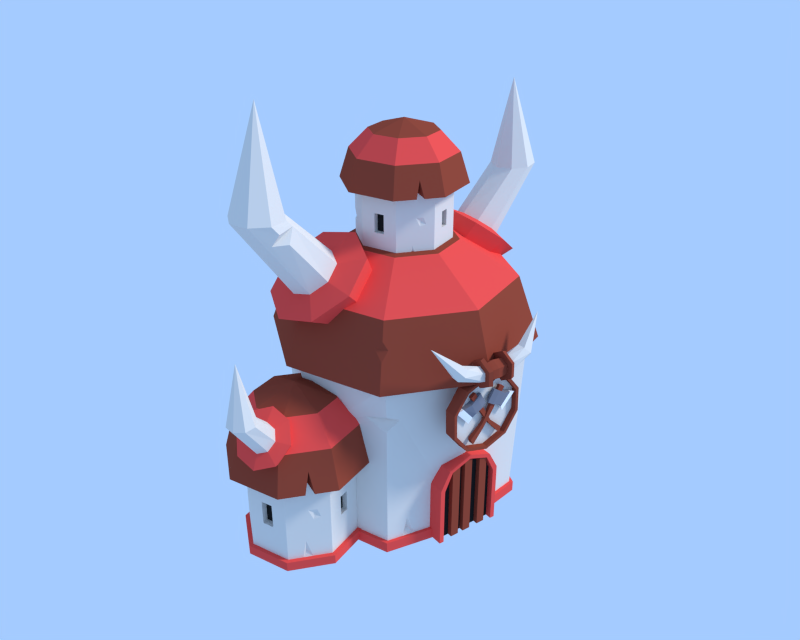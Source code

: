 # Source: Tower_viking.blend  (saved by Blender 2.75.0; exported with 4.5.12 LTS)
import bpy
from mathutils import Matrix  # noqa: F401  (used for matrix-valued properties, if any)

bpy.ops.wm.read_factory_settings(use_empty=True)
scene = bpy.context.scene
scene.name = 'Scene'

# ---- collections
col_collection_1 = bpy.data.collections.new('Collection 1'); scene.collection.children.link(col_collection_1)

# ---- materials (node trees are filled in below, after node groups)
mat_1 = bpy.data.materials.new('1')
mat_1.alpha_threshold = 0.0
mat_1.use_transparent_shadow = False
mat_1.diffuse_color = (0.7874, 0.7378, 0.673, 1.0)
mat_1.roughness = 0.5
mat_1.specular_intensity = 0.0
mat_2 = bpy.data.materials.new('2')
mat_2.alpha_threshold = 0.0
mat_2.use_transparent_shadow = False
mat_2.diffuse_color = (0.8963, 0.08142, 0.06922, 1.0)
mat_2.roughness = 0.5
mat_2.specular_intensity = 0.0
mat_3 = bpy.data.materials.new('3')
mat_3.alpha_threshold = 0.0
mat_3.use_transparent_shadow = False
mat_3.diffuse_color = (0.2957, 0.05889, 0.03383, 1.0)
mat_3.roughness = 0.5
mat_3.specular_intensity = 0.0
mat_4 = bpy.data.materials.new('4')
mat_4.alpha_threshold = 0.0
mat_4.use_transparent_shadow = False
mat_4.diffuse_color = (0.01885, 0.01885, 0.01885, 1.0)
mat_4.roughness = 0.5
mat_4.specular_intensity = 0.0
mat_5 = bpy.data.materials.new('5')
mat_5.alpha_threshold = 0.0
mat_5.use_transparent_shadow = False
mat_5.diffuse_color = (0.1993, 0.2076, 0.2529, 1.0)
mat_5.roughness = 0.5
mat_5.specular_intensity = 0.0
mat_6 = bpy.data.materials.new('6')
mat_6.alpha_threshold = 0.0
mat_6.use_transparent_shadow = False
mat_6.diffuse_color = (1.0, 1.0, 1.0, 1.0)
mat_6.roughness = 0.5

# ---- material node trees

# ---- world
world_world = bpy.data.worlds.new('World'); scene.world = world_world
world_world.color = (0.3736, 0.599, 1.0)
world_world.use_sun_shadow = False
world_world.sun_shadow_jitter_overblur = 0.0
world_world.cycles.sampling_method = 'MANUAL'
world_world.cycles.sample_map_resolution = 256
world_world.light_settings.ao_factor = 0.7579

# ---- cameras
cam_camera_001 = bpy.data.cameras.new('Camera.001')
cam_camera_001.clip_end = 100.0
cam_camera_001.lens = 35.0
cam_camera_001.sensor_width = 32.0
cam_camera_001.sensor_height = 18.0
cam_camera_001.display_size = 2.0
cam_camera_001.dof.focus_distance = 0.0
cam_camera_001.dof.aperture_fstop = 128.0
cam_camera_001.dof.aperture_blades = 6

# ---- lights
light_sun = bpy.data.lights.new('Sun', 'SUN')
light_sun.transmission_factor = 0.0
light_sun.angle = 0.1993
light_sun.energy = 2.02
light_sun.shadow_buffer_clip_start = 0.5
light_sun.shadow_soft_size = 0.1
light_sun.shadow_cascade_max_distance = 1000.0
light_sun.cycles.use_multiple_importance_sampling = False

# ---- meshes
me_cylinder_007 = bpy.data.meshes.new('Cylinder.007')
me_cylinder_007.from_pydata([(0.0, 1.0, -0.8741), (-3.553e-15, 1.0, 0.546), (0.7071, 0.7071, -0.8741), (0.7071, 0.7071, 0.546), (1.0, -4.371e-08, -0.8741), (1.0, -4.371e-08, 0.546), (0.7071, -0.7071, -0.8741), (0.7071, -0.7071, 0.546), (-8.742e-08, -1.0, -0.8741), (-8.742e-08, -1.0, 0.546), (-0.7071, -0.7071, -0.8741), (-0.7071, -0.7071, 0.546), (-1.0, 1.192e-08, -0.8741), (-1.0, 1.192e-08, 0.546), (-0.7071, 0.7071, -0.8741), (-0.7071, 0.7071, 0.546), (0.9244, 0.9244, 0.4654), (1.315e-08, 1.307, 0.4654), (1.307, -5.983e-08, 0.4654), (0.9244, -0.9244, 0.4654), (-1.011e-07, -1.307, 0.4654), (-0.9244, -0.9244, 0.4654), (-1.307, 1.29e-08, 0.4654), (-0.9244, 0.9244, 0.4654), (0.7841, 0.7841, 1.086), (1.168e-08, 1.109, 1.086), (1.109, -4.968e-08, 1.086), (0.7841, -0.7841, 1.086), (-8.527e-08, -1.109, 1.086), (-0.7841, -0.7841, 1.086), (-1.109, 1.202e-08, 1.086), (-0.7841, 0.7841, 1.086), (0.5068, 0.5068, 1.489), (-7.633e-09, 0.7167, 1.489), (0.7167, -2.878e-08, 1.489), (0.5068, -0.5068, 1.489), (-7.029e-08, -0.7167, 1.489), (-0.5068, -0.5068, 1.489), (-0.7167, 1.11e-08, 1.489), (-0.5068, 0.5068, 1.489), (-3.555e-08, 9.49e-09, 1.711), (0.4521, -0.8127, 0.03389), (0.4521, -0.8127, -0.362), (0.255, -0.8944, -0.362), (0.255, -0.8944, 0.03389), (0.4093, -0.7094, 0.03389), (0.4093, -0.7094, -0.362), (0.2122, -0.791, -0.362), (0.2122, -0.791, 0.03389), (0.819, 0.4369, 0.003399), (0.819, 0.4369, -0.3315), (0.8881, 0.2702, -0.3315), (0.8881, 0.2702, 0.003399), (0.7294, 0.3998, 0.003399), (0.7294, 0.3998, -0.3315), (0.7985, 0.2331, -0.3315), (0.7985, 0.2331, 0.003399), (0.8707, -0.3121, -0.8741), (0.8066, -0.4668, -0.8741), (0.8027, -0.3961, -0.7716), (0.8304, -0.4096, -0.5668), (0.8886, -0.2691, -0.185), (0.9152, -0.2047, -0.01027), (0.8716, -0.2326, -0.08935), (0.8551, -0.3497, -0.005834), (0.937, -0.1522, -0.1563), (0.7071, -0.7071, -0.08572), (0.7706, -0.5539, -0.02692), (1.0, -4.371e-08, -0.2186), (-0.7103, -0.7038, -0.1744), (-0.7103, -0.7038, -0.4006), (-0.8101, -0.4628, -0.2267), (-0.483, -0.7979, -0.3935), (1.097, -0.5087, 0.4654), (1.155, -0.3683, 0.4654), (0.8496, -0.3632, 0.546), (1.035, -0.3973, 0.8035)], [], [(0, 1, 3, 2), (4, 2, 50, 51), (7, 9, 44, 41), (71, 70, 72), (71, 72, 69), (14, 15, 1, 0), (12, 13, 15, 14), (13, 11, 21, 22), (75, 74, 76), (3, 1, 17, 16), (1, 15, 23, 17), (11, 9, 20, 21), (5, 3, 16, 18), (15, 13, 22, 23), (9, 7, 19, 20), (76, 73, 75), (31, 30, 38, 39), (22, 21, 29, 30), (20, 19, 27, 28), (23, 22, 30, 31), (18, 16, 24, 26), (21, 20, 28, 29), (17, 23, 31, 25), (16, 17, 25, 24), (29, 28, 36, 37), (27, 26, 34, 35), (24, 25, 33, 32), (25, 31, 39, 33), (30, 29, 37, 38), (28, 27, 35, 36), (26, 24, 32, 34), (34, 32, 40), (39, 38, 40), (37, 36, 40), (35, 34, 40), (32, 33, 40), (33, 39, 40), (38, 37, 40), (36, 35, 40), (41, 44, 48, 45), (66, 7, 41), (9, 8, 43, 44), (8, 6, 42, 43), (46, 45, 48, 47), (42, 41, 45, 46), (44, 43, 47, 48), (43, 42, 46, 47), (49, 52, 56, 53), (3, 5, 52, 49), (2, 3, 49, 50), (68, 4, 51), (54, 53, 56, 55), (50, 49, 53, 54), (52, 51, 55, 56), (51, 50, 54, 55), (67, 7, 66), (57, 60, 59), (60, 58, 59), (58, 57, 59), (62, 5, 64), (4, 68, 65), (62, 64, 63), (65, 62, 63), (61, 65, 63), (64, 61, 63), (58, 60, 66, 6), (64, 67, 60, 61), (6, 66, 41, 42), (60, 67, 66), (75, 67, 64), (68, 5, 62, 65), (5, 68, 52), (52, 68, 51), (57, 4, 65, 60), (60, 65, 61), (10, 8, 72, 70), (10, 70, 71, 12), (9, 11, 69, 72), (12, 71, 13), (71, 69, 11, 13), (8, 9, 72), (7, 75, 73, 19), (75, 5, 18, 74), (76, 74, 18, 26), (19, 73, 76, 27), (27, 76, 26), (75, 7, 67), (5, 75, 64)])
me_cylinder_007.polygons.foreach_set('material_index', [0, 0, 0, 0, 0, 0, 0, 2, 2, 2, 2, 2, 2, 2, 2, 2, 1, 2, 2, 2, 2, 2, 2, 2, 1, 1, 1, 1, 1, 1, 1, 2, 2, 2, 2, 2, 2, 2, 2, 0, 0, 0, 0, 3, 0, 0, 0, 0, 0, 0, 0, 3, 0, 0, 0, 0, 0, 0, 0, 0, 0, 0, 0, 0, 0, 0, 0, 0, 0, 0, 0, 0, 0, 0, 0, 0, 0, 0, 0, 0, 0, 2, 2, 2, 2, 2, 0, 0])
me_cylinder_007.materials.append(mat_1)
me_cylinder_007.materials.append(mat_2)
me_cylinder_007.materials.append(mat_3)
me_cylinder_007.materials.append(mat_4)
me_cylinder_007.use_remesh_preserve_volume = False
me_cylinder_007.use_remesh_preserve_attributes = False
me_cylinder_007.use_mirror_vertex_groups = False
me_cylinder_007.update()
me_cylinder_004 = bpy.data.meshes.new('Cylinder.004')
me_cylinder_004.from_pydata([(0.2415, -0.4479, 1.336), (0.3257, -0.577, 1.622), (0.06465, -0.6485, 1.266), (0.08452, -0.8506, 1.526), (0.07111, -0.8625, 1.091), (0.09333, -1.142, 1.287), (0.2571, -0.9643, 0.9133), (0.347, -1.281, 1.045), (0.5137, -0.8945, 0.8375), (0.697, -1.186, 0.9415), (0.6905, -0.6939, 0.9077), (0.9382, -0.9125, 1.037), (0.6841, -0.48, 1.083), (0.9294, -0.6207, 1.276), (0.4981, -0.3781, 1.26), (0.6757, -0.4817, 1.518), (0.3292, -0.9032, 1.436), (0.4481, -0.7681, 1.48), (0.3325, -1.048, 1.321), (0.4562, -1.118, 1.202), (0.6277, -1.072, 1.149), (0.7467, -0.937, 1.193), (0.7434, -0.792, 1.309), (0.6197, -0.7221, 1.428), (0.6011, -1.315, 1.864), (0.7076, -1.166, 1.865), (0.6306, -1.495, 1.854), (0.7789, -1.601, 1.841), (0.9591, -1.571, 1.832), (1.066, -1.422, 1.832), (1.036, -1.242, 1.842), (0.8878, -1.136, 1.856), (0.8776, -1.396, 2.772), (0.5685, -1.265, 1.813), (0.0, 1.0, -0.8741), (-3.553e-15, 1.0, 0.546), (0.7071, 0.7071, -0.8741), (0.7071, 0.7071, 0.546), (1.0, -4.371e-08, -0.8741), (1.0, -4.371e-08, 0.546), (0.7071, -0.7071, -0.8741), (0.7071, -0.7071, 0.546), (-8.742e-08, -1.0, -0.8741), (-8.742e-08, -1.0, 0.546), (-0.7071, -0.7071, -0.8741), (-0.7071, -0.7071, 0.546), (-1.0, 1.192e-08, -0.8741), (-1.0, 1.192e-08, 0.546), (-0.7071, 0.7071, -0.8741), (-0.7071, 0.7071, 0.546), (0.9244, 0.9244, 0.4654), (1.315e-08, 1.307, 0.4654), (1.307, -5.983e-08, 0.4654), (0.9244, -0.9244, 0.4654), (-1.011e-07, -1.307, 0.4654), (-0.9244, -0.9244, 0.4654), (-1.307, 1.29e-08, 0.4654), (-0.9244, 0.9244, 0.4654), (0.7841, 0.7841, 1.086), (1.168e-08, 1.109, 1.086), (1.109, -4.968e-08, 1.086), (0.7841, -0.7841, 1.086), (-8.527e-08, -1.109, 1.086), (-0.7841, -0.7841, 1.086), (-1.109, 1.202e-08, 1.086), (-0.7841, 0.7841, 1.086), (0.5068, 0.5068, 1.489), (-7.633e-09, 0.7167, 1.489), (0.7167, -2.878e-08, 1.489), (0.5068, -0.5068, 1.489), (-7.029e-08, -0.7167, 1.489), (-0.5068, -0.5068, 1.489), (-0.7167, 1.11e-08, 1.489), (-0.5068, 0.5068, 1.489), (-3.555e-08, 9.49e-09, 1.711), (6.279e-10, 1.084, -0.8741), (0.7667, 0.7667, -0.8741), (1.084, -4.802e-08, -0.8741), (0.7667, -0.7667, -0.8741), (-9.416e-08, -1.084, -0.8741), (-0.7667, -0.7667, -0.8741), (-1.084, 1.23e-08, -0.8741), (-0.7667, 0.7667, -0.8741), (6.279e-10, 1.084, -1.03), (0.7667, 0.7667, -1.03), (1.084, -4.802e-08, -1.03), (0.7667, -0.7667, -1.03), (-9.416e-08, -1.084, -1.03), (-0.7667, -0.7667, -1.03), (-1.084, 1.23e-08, -1.03), (-0.7667, 0.7667, -1.03), (0.4521, -0.8127, 0.03389), (0.4521, -0.8127, -0.362), (0.255, -0.8944, -0.362), (0.255, -0.8944, 0.03389), (0.4093, -0.7094, 0.03389), (0.4093, -0.7094, -0.362), (0.2122, -0.791, -0.362), (0.2122, -0.791, 0.03389), (0.819, 0.4369, 0.003399), (0.819, 0.4369, -0.3315), (0.8881, 0.2702, -0.3315), (0.8881, 0.2702, 0.003399), (0.7294, 0.3998, 0.003399), (0.7294, 0.3998, -0.3315), (0.7985, 0.2331, -0.3315), (0.7985, 0.2331, 0.003399), (0.8707, -0.3121, -0.8741), (0.8066, -0.4668, -0.8741), (0.8027, -0.3961, -0.7716), (0.8304, -0.4096, -0.5668), (0.8886, -0.2691, -0.185), (0.9152, -0.2047, -0.01027), (0.8716, -0.2326, -0.08935), (0.8551, -0.3497, -0.005834), (0.937, -0.1522, -0.1563), (0.7071, -0.7071, -0.08572), (0.7706, -0.5539, -0.02692), (1.0, -4.371e-08, -0.2186), (-0.7103, -0.7038, -0.1744), (-0.7103, -0.7038, -0.4006), (-0.8101, -0.4628, -0.2267), (-0.483, -0.7979, -0.3935), (1.097, -0.5087, 0.4654), (1.155, -0.3683, 0.4654), (0.8496, -0.3632, 0.546), (1.035, -0.3973, 0.8035)], [], [(0, 2, 3, 1), (2, 4, 5, 3), (4, 6, 7, 5), (6, 8, 9, 7), (8, 10, 11, 9), (10, 12, 13, 11), (11, 21, 20, 9), (14, 0, 1, 15), (12, 14, 15, 13), (0, 14, 12, 10, 8, 6, 4, 2), (17, 25, 31, 23), (1, 17, 23, 15), (3, 16, 17, 1), (7, 19, 18, 5), (13, 22, 21, 11), (9, 20, 19, 7), (15, 23, 22, 13), (5, 18, 16, 3), (22, 30, 29, 21), (20, 28, 27, 19), (23, 31, 30, 22), (21, 29, 28, 20), (18, 19, 27, 26), (16, 33, 24, 25, 17), (27, 32, 26), (24, 32, 25), (25, 32, 31), (30, 32, 29), (28, 32, 27), (26, 32, 24), (31, 32, 30), (29, 32, 28), (16, 18, 26, 24), (34, 35, 37, 36), (38, 36, 100, 101), (41, 43, 94, 91), (121, 120, 122), (121, 122, 119), (48, 49, 35, 34), (46, 47, 49, 48), (38, 107, 108, 40, 78, 77), (47, 45, 55, 56), (125, 124, 126), (37, 35, 51, 50), (35, 49, 57, 51), (45, 43, 54, 55), (39, 37, 50, 52), (49, 47, 56, 57), (43, 41, 53, 54), (126, 123, 125), (65, 64, 72, 73), (56, 55, 63, 64), (54, 53, 61, 62), (57, 56, 64, 65), (52, 50, 58, 60), (55, 54, 62, 63), (51, 57, 65, 59), (50, 51, 59, 58), (63, 62, 70, 71), (61, 60, 68, 69), (58, 59, 67, 66), (59, 65, 73, 67), (64, 63, 71, 72), (62, 61, 69, 70), (60, 58, 66, 68), (68, 66, 74), (73, 72, 74), (71, 70, 74), (69, 68, 74), (66, 67, 74), (67, 73, 74), (72, 71, 74), (70, 69, 74), (79, 80, 88, 87), (44, 46, 81, 80), (40, 42, 79, 78), (46, 48, 82, 81), (36, 38, 77, 76), (42, 44, 80, 79), (48, 34, 75, 82), (34, 36, 76, 75), (77, 78, 86, 85), (75, 76, 84, 83), (82, 75, 83, 90), (80, 81, 89, 88), (78, 79, 87, 86), (76, 77, 85, 84), (81, 82, 90, 89), (91, 94, 98, 95), (116, 41, 91), (43, 42, 93, 94), (42, 40, 92, 93), (96, 95, 98, 97), (92, 91, 95, 96), (94, 93, 97, 98), (93, 92, 96, 97), (99, 102, 106, 103), (37, 39, 102, 99), (36, 37, 99, 100), (118, 38, 101), (104, 103, 106, 105), (100, 99, 103, 104), (102, 101, 105, 106), (101, 100, 104, 105), (117, 41, 116), (107, 110, 109), (110, 108, 109), (108, 107, 109), (112, 39, 114), (38, 118, 115), (112, 114, 113), (115, 112, 113), (111, 115, 113), (114, 111, 113), (108, 110, 116, 40), (114, 117, 110, 111), (40, 116, 91, 92), (110, 117, 116), (125, 117, 114), (118, 39, 112, 115), (39, 118, 102), (102, 118, 101), (107, 38, 115, 110), (110, 115, 111), (44, 42, 122, 120), (44, 120, 121, 46), (43, 45, 119, 122), (46, 121, 47), (121, 119, 45, 47), (42, 43, 122), (41, 125, 123, 53), (125, 39, 52, 124), (126, 124, 52, 60), (53, 123, 126, 61), (61, 126, 60), (125, 41, 117), (39, 125, 114)])
me_cylinder_004.polygons.foreach_set('material_index', [1, 1, 1, 1, 1, 1, 1, 1, 1, 0, 0, 1, 1, 1, 1, 1, 1, 1, 0, 0, 0, 0, 0, 0, 0, 0, 0, 0, 0, 0, 0, 0, 0, 0, 0, 0, 0, 0, 0, 0, 1, 2, 2, 2, 2, 2, 2, 2, 2, 2, 1, 2, 2, 2, 2, 2, 2, 2, 1, 1, 1, 1, 1, 1, 1, 2, 2, 2, 2, 2, 2, 2, 2, 1, 1, 1, 1, 1, 1, 1, 1, 1, 1, 1, 1, 1, 1, 1, 0, 0, 0, 0, 3, 0, 0, 0, 0, 0, 0, 0, 3, 0, 0, 0, 0, 0, 0, 0, 0, 0, 0, 0, 0, 0, 0, 0, 0, 0, 0, 0, 0, 0, 0, 0, 0, 0, 0, 0, 0, 0, 2, 2, 2, 2, 2, 0, 0])
me_cylinder_004.materials.append(mat_1)
me_cylinder_004.materials.append(mat_2)
me_cylinder_004.materials.append(mat_3)
me_cylinder_004.materials.append(mat_4)
me_cylinder_004.use_remesh_preserve_volume = False
me_cylinder_004.use_remesh_preserve_attributes = False
me_cylinder_004.use_mirror_vertex_groups = False
me_cylinder_004.update()
me_cylinder_003 = bpy.data.meshes.new('Cylinder.003')
me_cylinder_003.from_pydata([(0.2636, 0.9158, -1.028), (0.2636, 0.9158, 1.028), (0.7515, 0.586, -1.028), (0.7515, 0.586, 1.028), (0.9524, 0.03234, -1.028), (0.9524, 0.03234, 1.028), (0.7895, -0.5337, -1.028), (0.7895, -0.5337, 1.028), (0.3251, -0.8958, -1.028), (0.3251, -0.8958, 1.028), (-0.2636, -0.9158, -1.028), (-0.2636, -0.9158, 1.028), (-0.7515, -0.586, -1.028), (-0.7515, -0.586, 1.028), (-0.9524, -0.03234, -1.028), (-0.9524, -0.03234, 1.028), (-0.7895, 0.5337, -1.028), (-0.7895, 0.5337, 1.028), (-0.3251, 0.8958, -1.028), (-0.3251, 0.8958, 1.028), (0.6918, 0.5394, 1.0), (0.2426, 0.843, 1.0), (0.8767, 0.02977, 1.0), (0.7267, -0.4912, 1.0), (0.2992, -0.8246, 1.0), (-0.2426, -0.843, 1.0), (-0.6918, -0.5394, 1.0), (-0.8767, -0.02977, 1.0), (-0.7267, 0.4912, 1.0), (-0.2992, 0.8246, 1.0), (0.6918, 0.5394, 0.06716), (0.2426, 0.843, 0.06716), (0.8767, 0.02977, 0.06716), (0.7267, -0.4912, 0.06716), (0.2992, -0.8246, 0.06716), (-0.2426, -0.843, 0.06716), (-0.6918, -0.5394, 0.06716), (-0.8767, -0.02977, 0.06716), (-0.7267, 0.4912, 0.06716), (-0.2992, 0.8246, 0.06716), (-0.5232, -0.4465, 0.1996), (-0.6044, -0.3209, 0.2649), (0.3226, 0.09566, 0.1836), (0.2369, 0.1337, 0.2672), (-0.5242, -0.4458, 0.8136), (-0.6051, -0.3203, 0.7208), (0.3213, 0.09639, 0.9042), (0.2359, 0.1343, 0.8023), (0.5265, 0.4434, 0.2024), (0.6512, 0.3889, 0.09574), (0.5253, 0.4441, 0.8938), (0.6495, 0.3899, 1.027), (-0.3086, -0.6421, 0.2765), (-0.4797, -0.2942, 0.03825), (-0.0191, -0.3904, 0.2844), (-0.1889, -0.1367, 0.05178), (-0.3094, -0.6415, 0.7742), (-0.4811, -0.2931, 0.9444), (-0.01991, -0.3898, 0.782), (-0.1903, -0.1356, 0.958), (0.1225, -0.4671, 0.5489), (-0.1128, -0.3189, -0.0112), (-0.3722, -0.4499, -0.02383), (-0.2509, -0.8075, 0.5397), (-0.1146, -0.3176, 1.054), (-0.374, -0.4486, 1.042), (-0.5492, -0.1748, 0.2752), (-0.2584, -0.01729, 0.2888), (-0.2591, -0.01679, 0.6961), (-0.5499, -0.1743, 0.6825), (-0.5232, 0.4519, 1.055), (-0.6044, 0.3262, 0.9894), (0.3226, -0.09028, 1.071), (0.2369, -0.1283, 0.987), (-0.5242, 0.4512, 0.4407), (-0.6051, 0.3257, 0.5335), (0.3213, -0.09101, 0.35), (0.2359, -0.1289, 0.452), (0.5265, -0.438, 1.052), (0.6512, -0.3835, 1.159), (0.5253, -0.4387, 0.3604), (0.6495, -0.3845, 0.2272), (-0.3086, 0.6475, 0.9777), (-0.4797, 0.2996, 1.216), (-0.0191, 0.3958, 0.9698), (-0.1889, 0.1421, 1.202), (-0.3094, 0.6469, 0.4801), (-0.4811, 0.2985, 0.3098), (-0.01991, 0.3952, 0.4722), (-0.1903, 0.141, 0.2963), (0.1225, 0.4725, 0.7053), (-0.1128, 0.3242, 1.265), (-0.3722, 0.4553, 1.278), (-0.2509, 0.8129, 0.7145), (-0.1146, 0.3229, 0.1999), (-0.374, 0.4539, 0.2125), (-0.5492, 0.1802, 0.979), (-0.2584, 0.02266, 0.9655), (-0.2591, 0.02217, 0.5582), (-0.5499, 0.1797, 0.5717)], [], [(0, 1, 3, 2), (2, 3, 5, 4), (4, 5, 7, 6), (6, 7, 9, 8), (8, 9, 11, 10), (10, 11, 13, 12), (12, 13, 15, 14), (14, 15, 17, 16), (5, 3, 20, 22), (18, 19, 1, 0), (16, 17, 19, 18), (0, 2, 4, 6, 8, 10, 12, 14, 16, 18), (23, 22, 32, 33), (1, 19, 29, 21), (19, 17, 28, 29), (17, 15, 27, 28), (15, 13, 26, 27), (13, 11, 25, 26), (11, 9, 24, 25), (9, 7, 23, 24), (3, 1, 21, 20), (7, 5, 22, 23), (30, 31, 39, 38, 37, 36, 35, 34, 33, 32), (21, 29, 39, 31), (27, 26, 36, 37), (24, 23, 33, 34), (20, 21, 31, 30), (28, 27, 37, 38), (25, 24, 34, 35), (22, 20, 30, 32), (29, 28, 38, 39), (26, 25, 35, 36), (41, 43, 42, 40), (47, 46, 51, 50), (47, 45, 44, 46), (45, 41, 40, 44), (40, 42, 46, 44), (45, 47, 43, 41), (48, 50, 51, 49), (46, 42, 49, 51), (43, 47, 50, 48), (42, 43, 48, 49), (62, 61, 54, 52), (61, 64, 58, 54), (64, 65, 56, 58), (65, 62, 52, 56), (69, 68, 67, 66), (57, 59, 68, 69), (53, 55, 61, 62), (55, 59, 64, 61), (59, 57, 65, 64), (57, 53, 62, 65), (56, 52, 63), (58, 56, 63, 60), (52, 54, 60, 63), (54, 58, 60), (55, 53, 66, 67), (53, 57, 69, 66), (59, 55, 67, 68), (71, 73, 72, 70), (77, 76, 81, 80), (77, 75, 74, 76), (75, 71, 70, 74), (70, 72, 76, 74), (75, 77, 73, 71), (78, 80, 81, 79), (76, 72, 79, 81), (73, 77, 80, 78), (72, 73, 78, 79), (92, 91, 84, 82), (91, 94, 88, 84), (94, 95, 86, 88), (95, 92, 82, 86), (99, 98, 97, 96), (87, 89, 98, 99), (83, 85, 91, 92), (85, 89, 94, 91), (89, 87, 95, 94), (87, 83, 92, 95), (86, 82, 93), (88, 86, 93, 90), (82, 84, 90, 93), (84, 88, 90), (85, 83, 96, 97), (83, 87, 99, 96), (89, 85, 97, 98)])
me_cylinder_003.polygons.foreach_set('material_index', [1, 1, 1, 1, 1, 1, 1, 1, 1, 1, 1, 1, 1, 1, 1, 1, 1, 1, 1, 1, 1, 1, 0, 1, 1, 1, 1, 1, 1, 1, 1, 1, 1, 1, 1, 1, 1, 1, 1, 1, 1, 1, 2, 2, 2, 2, 2, 2, 2, 2, 2, 2, 3, 3, 2, 3, 2, 2, 2, 1, 1, 1, 1, 1, 1, 1, 1, 1, 1, 2, 2, 2, 2, 2, 2, 2, 2, 2, 2, 3, 2, 3, 3, 2, 2, 2])
me_cylinder_003.materials.append(mat_1)
me_cylinder_003.materials.append(mat_3)
me_cylinder_003.materials.append(mat_5)
me_cylinder_003.materials.append(mat_6)
me_cylinder_003.use_remesh_preserve_volume = False
me_cylinder_003.use_remesh_preserve_attributes = False
me_cylinder_003.use_mirror_vertex_groups = False
me_cylinder_003.update()
me_cylinder_002 = bpy.data.meshes.new('Cylinder.002')
me_cylinder_002.from_pydata([(-4.227e-09, 0.7873, -1.0), (0.6818, 0.3936, -1.0), (0.6818, -0.3936, -1.0), (-7.305e-08, -0.7873, -1.0), (-0.6818, -0.3936, -1.0), (-0.6818, 0.3936, -1.0), (-1.859e-09, 0.9064, 0.0), (0.785, 0.4532, 0.0), (0.785, -0.4532, 0.0), (-8.11e-08, -0.9064, 0.0), (-0.785, -0.4532, 0.0), (-0.785, 0.4532, 0.0), (0.0, 1.401, -1.0), (1.213, 0.7003, -1.0), (1.213, -0.7003, -1.0), (-1.225e-07, -1.401, -1.0), (-1.213, -0.7003, -1.0), (-1.213, 0.7003, -1.0), (-3.397e-09, 1.281, -1.355), (1.109, 0.6405, -1.355), (-0.6528, 0.3769, -1.369), (-0.6528, -0.3769, -1.369), (1.109, -0.6405, -1.355), (-6.566e-08, -0.7537, -1.369), (-1.154e-07, -1.281, -1.355), (0.6528, -0.3769, -1.369), (-1.109, -0.6405, -1.355), (0.6528, 0.3769, -1.369), (-1.109, 0.6405, -1.355), (2.355e-10, 0.7537, -1.369), (0.7416, 0.4282, -0.5), (0.7416, -0.4282, -0.5), (-7.773e-08, -0.8563, -0.5), (-0.7416, -0.4282, -0.5), (-0.7416, 0.4282, -0.5), (-2.872e-09, 0.8563, -0.5), (0.161, 0.5317, -3.915), (0.3985, 1.018, -3.449), (0.467, -0.113, -3.945), (1.011, -0.2711, -3.51), (1.248, 0.2156, -3.044), (0.9421, 0.8604, -3.014), (2.414, 2.424, -5.709)], [], [(3, 4, 16, 15), (4, 5, 17, 16), (33, 10, 11, 34), (34, 11, 6, 35), (32, 9, 10, 33), (31, 8, 9, 32), (30, 7, 8, 31), (35, 6, 7, 30), (15, 16, 26, 24), (0, 1, 13, 12), (2, 3, 15, 14), (1, 2, 14, 13), (5, 0, 12, 17), (19, 22, 25, 27), (18, 19, 27, 29), (17, 12, 18, 28), (12, 13, 19, 18), (22, 24, 23, 25), (14, 15, 24, 22), (24, 26, 21, 23), (26, 28, 20, 21), (16, 17, 28, 26), (28, 18, 29, 20), (13, 14, 22, 19), (25, 23, 39, 40), (0, 35, 30, 1), (1, 30, 31, 2), (2, 31, 32, 3), (3, 32, 33, 4), (5, 34, 35, 0), (4, 33, 34, 5), (20, 29, 37, 36), (29, 27, 41, 37), (23, 21, 38, 39), (21, 20, 36, 38), (27, 25, 40, 41), (41, 40, 42), (39, 38, 42), (36, 37, 42), (37, 41, 42), (40, 39, 42), (38, 36, 42)])
me_cylinder_002.polygons.foreach_set('material_index', [1, 1, 1, 1, 1, 1, 1, 1, 1, 1, 1, 1, 1, 1, 1, 1, 1, 1, 1, 1, 1, 1, 1, 1, 0, 1, 1, 1, 1, 1, 1, 0, 0, 0, 0, 0, 0, 0, 0, 0, 0, 0])
me_cylinder_002.materials.append(mat_1)
me_cylinder_002.materials.append(mat_3)
me_cylinder_002.use_remesh_preserve_volume = False
me_cylinder_002.use_remesh_preserve_attributes = False
me_cylinder_002.use_mirror_vertex_groups = False
me_cylinder_002.update()
me_cylinder = bpy.data.meshes.new('Cylinder')
me_cylinder.from_pydata([(0.0, 1.0, 0.09248), (-0.0005276, 1.073, 1.702), (0.7393, 0.7071, 0.09248), (0.7926, 0.7586, 1.702), (0.8671, 0.0, 0.09248), (0.9297, -5.431e-10, 1.702), (0.7393, -0.7071, 0.09248), (0.7926, -0.7586, 1.702), (-5.96e-08, -1.0, 0.09248), (-0.0005276, -1.073, 1.702), (-0.7225, -0.7071, 0.09248), (-0.7757, -0.7586, 1.702), (-0.8802, 0.0, 0.09248), (-0.9449, -5.431e-10, 1.702), (-0.7225, 0.7071, 0.09248), (-0.7757, 0.7586, 1.702), (0.7554, -0.3017, 0.00436), (0.7554, -0.3017, 0.4923), (0.7554, 0.327, 0.00436), (0.7554, 0.327, 0.4923), (0.9578, -0.3017, 0.00436), (0.9578, -0.3017, 0.4923), (0.9578, 0.327, 0.00436), (0.9578, 0.327, 0.4923), (0.8379, 0.8389, 1.662), (-0.0009487, 1.186, 1.662), (1.185, -5.431e-10, 1.662), (0.8379, -0.8389, 1.662), (-0.0009488, -1.186, 1.662), (-0.8581, -0.8389, 1.662), (-1.045, -5.431e-10, 1.662), (-0.8581, 0.8389, 1.662), (0.6987, 0.6991, 2.226), (-0.0003926, 0.9887, 2.226), (0.9883, 0.0, 2.226), (0.6987, -0.6991, 2.226), (-0.0003927, -0.9887, 2.226), (-0.6995, -0.6991, 2.226), (-0.8549, 0.0, 2.226), (-0.6995, 0.6991, 2.226), (0.3364, 0.3368, 2.527), (-0.0003926, 0.4763, 2.527), (0.4759, 0.0, 2.527), (0.3364, -0.3368, 2.527), (-0.0003926, -0.4763, 2.527), (-0.3372, -0.3368, 2.527), (-0.4767, 0.0, 2.527), (-0.3372, 0.3368, 2.527), (0.9578, 0.3263, 0.5697), (0.7554, 0.3263, 0.5697), (0.9578, 0.2346, 0.7415), (0.7554, 0.2346, 0.7415), (0.9578, 0.01332, 0.8232), (0.7554, 0.01332, 0.8232), (0.9578, -0.208, 0.7415), (0.7554, -0.208, 0.7415), (0.9578, -0.2997, 0.5697), (0.7554, -0.2997, 0.5697), (0.9578, 0.2835, 0.4754), (0.9578, 0.2835, 0.003742), (0.9578, -0.2581, 0.4754), (0.9578, -0.2581, 0.003742), (0.9578, 0.2829, 0.5502), (0.9578, 0.204, 0.7162), (0.9578, 0.01328, 0.785), (0.9578, -0.1774, 0.7162), (0.9578, -0.2564, 0.5502), (0.8992, 0.2835, 0.4754), (0.8992, 0.2835, 0.003742), (0.8992, -0.2581, 0.4754), (0.8992, -0.2581, 0.003742), (0.8992, 0.2829, 0.5502), (0.8992, 0.204, 0.7162), (0.8992, 0.01328, 0.785), (0.8992, -0.1774, 0.7162), (0.8992, -0.2564, 0.5502), (0.8879, 0.1331, 0.7445), (0.8879, 0.1331, 0.005612), (0.8879, -0.03157, 0.005612), (0.8879, -0.03157, 0.7888), (0.8879, 0.04649, 0.005612), (0.8879, 0.04649, 0.7888), (0.9444, -0.03157, 0.005612), (0.9444, -0.03157, 0.7888), (0.9444, 0.04649, 0.005612), (0.9444, 0.04649, 0.7888), (0.9444, -0.08548, 0.7519), (0.9444, -0.08548, 0.005612), (0.9444, -0.1635, 0.7519), (0.9444, -0.1635, 0.005612), (0.8879, -0.08548, 0.7519), (0.8879, -0.08548, 0.005612), (0.8879, -0.1635, 0.7519), (0.8879, -0.1635, 0.005612), (0.8879, 0.2111, 0.005612), (0.8879, 0.2111, 0.7445), (0.9444, 0.1331, 0.005612), (0.9444, 0.1331, 0.7445), (0.9444, 0.2111, 0.005612), (0.9444, 0.2111, 0.7445), (-5.96e-08, -1.0, 1.184), (-5.96e-08, -1.0, 0.9879), (0.1912, -0.9242, 1.098), (-0.1274, -0.9484, 1.1), (0.7393, -0.7071, 1.369), (0.7393, -0.7071, 1.22), (0.5421, -0.7852, 1.305), (0.7602, -0.591, 1.312), (-0.7225, 0.7071, 0.9693), (-0.7225, 0.7071, 0.8167), (-0.77, 0.4941, 0.8149), (-0.5344, 0.7833, 0.8419), (-9.302e-05, 1.036, 0.09248), (0.7661, 0.7328, 0.09248), (0.8985, 8.812e-10, 0.09248), (0.7661, -0.7328, 0.09248), (-9.308e-05, -1.036, 0.09248), (-0.7489, -0.7328, 0.09248), (-0.9123, 8.812e-10, 0.09248), (-0.7489, 0.7328, 0.09248), (-9.302e-05, 1.036, -0.006475), (0.7661, 0.7328, -0.006475), (0.8985, 8.812e-10, -0.006475), (0.7661, -0.7328, -0.006475), (-9.308e-05, -1.036, -0.006475), (-0.7489, -0.7328, -0.006475), (-0.9123, 8.812e-10, -0.006475), (-0.7489, 0.7328, -0.006475), (0.3672, 0.8253, 0.8052), (0.3461, 0.8629, 0.6929), (0.4862, 0.8074, 0.8669), (0.2693, 0.8933, 0.8558), (-0.0003926, 3.725e-09, 2.604), (-5.96e-08, -1.0, 0.572), (-5.96e-08, -1.0, 0.2755), (0.2085, -0.9174, 0.3173), (-0.1728, -0.9299, 0.3429), (0.7844, -0.4571, 0.09248), (0.7647, -0.5666, 0.09248), (0.7386, -0.5158, 0.1565), (0.7724, -0.5238, 0.2845), (0.7372, -0.7377, 2.07), (0.7755, -0.7762, 1.915), (0.7734, -0.7096, 2.0), (0.6901, -0.7796, 2.006), (-0.8151, -0.478, 1.126), (-0.8, -0.4633, 0.6685), (-0.8449, -0.2622, 0.6685), (-0.8633, -0.2622, 1.126), (-0.6804, -0.4479, 1.132), (-0.6652, -0.4333, 0.6739), (-0.7101, -0.2322, 0.6739), (-0.7285, -0.2322, 1.132), (0.4994, 0.9791, 1.662), (0.4015, 1.02, 1.662), (0.4285, 0.9029, 1.702), (0.4158, 0.8873, 2.023), (-0.9771, -0.3053, 1.662), (-0.9539, -0.4092, 1.662), (-0.874, -0.3178, 1.702), (-0.8567, -0.2892, 2.03)], [], [(129, 0, 131), (2, 3, 5, 4), (107, 106, 105), (102, 103, 101), (102, 100, 103), (159, 13, 148), (110, 111, 109), (110, 108, 111), (8, 10, 117, 116), (9, 7, 27, 28), (159, 158, 160), (7, 5, 26, 27), (155, 154, 156), (1, 15, 31, 25), (11, 9, 28, 29), (5, 3, 24, 26), (15, 13, 30, 31), (19, 23, 22, 18), (21, 20, 61, 60), (21, 17, 16, 20), (62, 63, 72, 71), (31, 30, 38, 39), (37, 36, 44, 45), (26, 24, 32, 34), (29, 28, 36, 37), (25, 31, 39, 33), (156, 153, 155), (143, 141, 144), (160, 157, 159), (143, 144, 142), (35, 34, 42, 43), (32, 33, 41, 40), (33, 39, 47, 41), (38, 37, 45, 46), (36, 35, 43, 44), (34, 32, 40, 42), (39, 38, 46, 47), (48, 49, 51, 50), (50, 51, 53, 52), (52, 53, 55, 54), (54, 55, 57, 56), (52, 54, 65, 64), (48, 50, 63, 62), (17, 21, 56, 57), (19, 49, 48, 23), (54, 56, 66, 65), (65, 66, 75, 74), (66, 60, 69, 75), (50, 52, 64, 63), (22, 23, 58, 59), (23, 48, 62, 58), (56, 21, 60, 66), (67, 69, 70, 68), (71, 72, 74, 75), (73, 74, 72), (67, 71, 75, 69), (58, 62, 71, 67), (63, 64, 73, 72), (59, 58, 67, 68), (60, 61, 70, 69), (64, 65, 74, 73), (77, 94, 98, 96), (97, 76, 77, 96), (99, 97, 96, 98), (95, 99, 98, 94), (76, 95, 94, 77), (79, 81, 80, 78), (81, 85, 84, 80), (85, 83, 82, 84), (83, 79, 78, 82), (78, 80, 84, 82), (83, 85, 81, 79), (88, 86, 90, 92), (93, 91, 87, 89), (88, 92, 93, 89), (86, 88, 89, 87), (90, 86, 87, 91), (92, 90, 91, 93), (97, 99, 95, 76), (135, 102, 101, 133), (107, 104, 106), (10, 103, 11), (7, 9, 100, 102), (11, 103, 100, 9), (10, 136, 103), (4, 5, 107), (7, 102, 106), (7, 106, 104), (6, 105, 106), (102, 6, 106), (5, 7, 104, 107), (13, 15, 108, 110), (14, 12, 110, 109), (0, 111, 1), (12, 13, 110), (1, 111, 108, 15), (14, 109, 111, 0), (119, 112, 120, 127), (14, 0, 112, 119), (0, 2, 113, 112), (4, 137, 138, 6, 115, 114), (10, 12, 118, 117), (6, 8, 116, 115), (12, 14, 119, 118), (2, 4, 114, 113), (117, 118, 126, 125), (115, 116, 124, 123), (113, 114, 122, 121), (118, 119, 127, 126), (116, 117, 125, 124), (114, 115, 123, 122), (112, 113, 121, 120), (0, 1, 131), (3, 2, 130), (3, 130, 155), (2, 0, 129, 130), (131, 130, 128), (130, 129, 128), (129, 131, 128), (46, 45, 132), (44, 43, 132), (42, 40, 132), (47, 46, 132), (45, 44, 132), (43, 42, 132), (40, 41, 132), (41, 47, 132), (135, 133, 136), (135, 136, 134), (103, 136, 133, 101), (8, 134, 136, 10), (8, 6, 135, 134), (6, 102, 135), (6, 138, 140, 137, 4, 107, 105), (137, 140, 139), (140, 138, 139), (138, 137, 139), (26, 34, 143), (35, 36, 144, 141), (28, 27, 142, 144), (36, 28, 144), (143, 34, 35, 141), (27, 26, 143, 142), (148, 147, 151, 152), (10, 11, 145, 146), (13, 12, 147, 148), (12, 10, 146, 147), (150, 149, 152, 151), (147, 146, 150, 151), (145, 148, 152, 149), (146, 145, 149, 150), (3, 155, 153, 24), (155, 1, 25, 154), (130, 131, 155), (32, 156, 33), (131, 1, 155), (33, 156, 154, 25), (24, 153, 156, 32), (11, 159, 145), (30, 157, 160, 38), (13, 159, 157, 30), (159, 11, 29, 158), (159, 148, 145), (160, 158, 29, 37), (38, 160, 37)])
me_cylinder.polygons.foreach_set('material_index', [0, 0, 0, 0, 0, 0, 0, 0, 1, 2, 2, 2, 2, 2, 2, 2, 2, 1, 1, 1, 1, 2, 1, 2, 2, 2, 2, 2, 2, 2, 1, 1, 1, 1, 1, 1, 1, 1, 1, 1, 1, 1, 1, 1, 1, 1, 1, 1, 1, 1, 1, 1, 3, 3, 3, 3, 1, 1, 1, 1, 1, 2, 2, 2, 2, 2, 2, 2, 2, 2, 2, 2, 2, 2, 2, 2, 2, 2, 2, 0, 0, 0, 0, 0, 0, 0, 0, 0, 0, 0, 0, 0, 0, 0, 0, 0, 0, 1, 1, 1, 1, 1, 1, 1, 1, 1, 1, 1, 1, 1, 1, 1, 0, 0, 0, 0, 0, 0, 0, 2, 2, 2, 2, 2, 2, 2, 2, 0, 0, 0, 0, 0, 0, 0, 0, 0, 0, 2, 2, 2, 2, 2, 2, 0, 0, 0, 0, 3, 0, 0, 0, 2, 2, 0, 2, 0, 2, 2, 0, 2, 2, 2, 0, 2, 2])
me_cylinder.materials.append(mat_1)
me_cylinder.materials.append(mat_2)
me_cylinder.materials.append(mat_3)
me_cylinder.materials.append(mat_4)
me_cylinder.materials.append(None)
me_cylinder.use_remesh_preserve_volume = False
me_cylinder.use_remesh_preserve_attributes = False
me_cylinder.use_mirror_vertex_groups = False
me_cylinder.update()
me_cylinder_001 = bpy.data.meshes.new('Cylinder.001')
me_cylinder_001.from_pydata([(0.01096, 1.015, -0.959), (0.02108, 1.234, -0.1634), (0.6582, 0.7388, -0.9646), (0.9038, 0.8583, -0.1711), (0.9208, 0.08617, -0.9653), (1.262, -0.03189, -0.172), (0.645, -0.561, -0.9606), (0.886, -0.9147, -0.1656), (-0.007572, -0.8237, -0.9533), (-0.004205, -1.273, -0.1557), (-0.6548, -0.5479, -0.9477), (-0.887, -0.8967, -0.148), (-0.9174, 0.1048, -0.947), (-1.245, -0.00653, -0.1471), (-0.6417, 0.752, -0.9517), (-0.8691, 0.8763, -0.1535), (0.4408, 0.389, -0.02063), (0.005066, 0.5695, -0.02243), (0.6213, -0.04668, -0.01628), (0.4408, -0.4824, -0.01193), (0.005066, -0.6628, -0.01012), (-0.4306, -0.4824, -0.01193), (-0.6111, -0.04668, -0.01628), (-0.4306, 0.389, -0.02063), (0.435, 0.2376, 1.634), (0.005066, 0.3743, 1.52), (0.6131, -0.0925, 1.909), (0.435, -0.4226, 2.185), (0.005066, -0.5593, 2.299), (-0.4249, -0.4226, 2.185), (-0.6029, -0.0925, 1.909), (-0.4249, 0.2376, 1.634), (0.005066, 1.449, 3.687), (0.4357, 0.2557, 1.436), (0.6142, -0.08637, 1.651), (0.6156, -0.07846, 1.319), (0.4873, -0.3446, 1.518), (0.007921, 2.643, -2.056), (0.01667, 3.261, -1.699), (0.5681, 2.698, -2.288), (0.7807, 3.337, -2.016), (0.7954, 2.839, -2.835), (1.091, 3.529, -2.762), (0.5567, 2.983, -3.377), (0.7652, 3.726, -3.5), (-0.008122, 3.046, -3.595), (-0.005208, 3.812, -3.798), (-0.5683, 2.991, -3.363), (-0.7692, 3.737, -3.482), (-0.7956, 2.85, -2.816), (-1.079, 3.544, -2.736), (-0.5569, 2.706, -2.275), (-0.7538, 3.347, -1.997), (0.3799, 3.564, -2.377), (0.002817, 3.524, -2.226), (0.5361, 3.663, -2.741), (0.3799, 3.761, -3.105), (0.002817, 3.801, -3.256), (-0.3743, 3.761, -3.105), (-0.5305, 3.663, -2.741), (-0.3743, 3.564, -2.377), (0.3749, 4.983, -2.145), (0.002817, 4.858, -2.055), (0.529, 5.286, -2.361), (0.3749, 5.588, -2.578), (0.002817, 5.714, -2.668), (-0.3693, 5.588, -2.578), (-0.5234, 5.286, -2.361), (-0.3693, 4.983, -2.145), (0.002817, 6.441, -0.684), (0.3755, 4.814, -2.172)], [], [(0, 1, 3, 2), (2, 3, 5, 4), (4, 5, 7, 6), (6, 7, 9, 8), (8, 9, 11, 10), (10, 11, 13, 12), (11, 9, 20, 21), (14, 15, 1, 0), (12, 13, 15, 14), (0, 2, 4, 6, 8, 10, 12, 14), (17, 23, 31, 25), (1, 15, 23, 17), (3, 1, 17, 16), (7, 5, 18, 19), (13, 11, 21, 22), (9, 7, 19, 20), (15, 13, 22, 23), (5, 3, 16, 18), (22, 21, 29, 30), (20, 19, 27, 28), (18, 16, 33, 35), (23, 22, 30, 31), (21, 20, 28, 29), (27, 19, 36), (16, 17, 25, 24, 33), (27, 26, 32), (24, 25, 32), (25, 31, 32), (30, 29, 32), (28, 27, 32), (26, 24, 32), (31, 30, 32), (29, 28, 32), (33, 24, 26, 34), (36, 33, 34), (33, 36, 35), (27, 36, 34, 26), (19, 18, 35, 36), (37, 39, 40, 38), (39, 41, 42, 40), (41, 43, 44, 42), (43, 45, 46, 44), (45, 47, 48, 46), (47, 49, 50, 48), (48, 58, 57, 46), (51, 37, 38, 52), (49, 51, 52, 50), (37, 51, 49, 47, 45, 43, 41, 39), (54, 62, 68, 60), (38, 54, 60, 52), (40, 53, 54, 38), (44, 56, 55, 42), (50, 59, 58, 48), (46, 57, 56, 44), (52, 60, 59, 50), (42, 55, 53, 40), (59, 67, 66, 58), (57, 65, 64, 56), (60, 68, 67, 59), (58, 66, 65, 57), (55, 56, 64, 63), (53, 70, 61, 62, 54), (64, 69, 63), (61, 69, 62), (62, 69, 68), (67, 69, 66), (65, 69, 64), (63, 69, 61), (68, 69, 67), (66, 69, 65), (53, 55, 63, 61)])
me_cylinder_001.polygons.foreach_set('material_index', [1, 1, 1, 1, 1, 1, 1, 1, 1, 0, 0, 1, 1, 1, 1, 1, 1, 1, 0, 0, 0, 0, 0, 0, 0, 0, 0, 0, 0, 0, 0, 0, 0, 0, 0, 0, 0, 0, 1, 1, 1, 1, 1, 1, 1, 1, 1, 0, 0, 1, 1, 1, 1, 1, 1, 1, 0, 0, 0, 0, 0, 0, 0, 0, 0, 0, 0, 0, 0, 0, 0])
me_cylinder_001.materials.append(mat_1)
me_cylinder_001.materials.append(mat_2)
me_cylinder_001.use_remesh_preserve_volume = False
me_cylinder_001.use_remesh_preserve_attributes = False
me_cylinder_001.use_mirror_vertex_groups = False
me_cylinder_001.update()

# ---- objects
ob_camera = bpy.data.objects.new('Camera', cam_camera_001)
ob_sun = bpy.data.objects.new('Sun', light_sun)
ob_cylinder_005 = bpy.data.objects.new('Cylinder.005', me_cylinder_007)
ob_cylinder_004 = bpy.data.objects.new('Cylinder.004', me_cylinder_004)
ob_cylinder_003 = bpy.data.objects.new('Cylinder.003', me_cylinder_003)
ob_cylinder_002 = bpy.data.objects.new('Cylinder.002', me_cylinder_002)
ob_cylinder = bpy.data.objects.new('Cylinder', me_cylinder)
ob_cylinder_001 = bpy.data.objects.new('Cylinder.001', me_cylinder_001)

# ---- transforms, parenting, visibility, modifiers, constraints
ob_camera.location = (5.553, -4.062, 5.288)
ob_camera.rotation_euler = (1.093, -2.883e-07, 0.9438)
ob_camera.lineart.crease_threshold = 0.0
ob_sun.location = (8.255, 10.48, 11.54)
ob_sun.rotation_euler = (-0.6642, 0.6387, 9.977e-08)
ob_sun.lineart.crease_threshold = 0.0
ob_cylinder_005.location = (-0.003199, 0.004458, 2.825)
ob_cylinder_005.scale = (0.414, 0.414, 0.414)
ob_cylinder_005.lineart.crease_threshold = 0.0
ob_cylinder_004.location = (0.09546, -1.175, 0.593)
ob_cylinder_004.scale = (0.4945, 0.4945, 0.5668)
ob_cylinder_004.lineart.crease_threshold = 0.0
ob_cylinder_003.location = (1.082, 0.01246, 1.345)
ob_cylinder_003.rotation_euler = (-0.0, 1.571, 0.0)
ob_cylinder_003.scale = (0.3754, 0.3754, 0.05401)
ob_cylinder_003.lineart.crease_threshold = 0.0
ob_cylinder_002.location = (1.182, 0.003995, 1.782)
ob_cylinder_002.rotation_euler = (1.571, -1.077, -1.086e-07)
ob_cylinder_002.scale = (0.09577, 0.09577, 0.09577)
ob_cylinder_002.lineart.crease_threshold = 0.0
_m = ob_cylinder_002.modifiers.new('Mirror', 'MIRROR')
_m.use_axis = (False, False, True)
ob_cylinder.location = (0.0, 0.0, 0.0)
ob_cylinder.lineart.crease_threshold = 0.0
ob_cylinder_001.location = (-0.01209, -0.8794, 2.436)
ob_cylinder_001.rotation_euler = (0.6587, 1.754e-16, 4.291e-17)
ob_cylinder_001.scale = (0.3719, 0.3719, 0.3719)
ob_cylinder_001.lineart.crease_threshold = 0.0

# ---- collection membership
col_collection_1.objects.link(ob_camera)
col_collection_1.objects.link(ob_sun)
col_collection_1.objects.link(ob_cylinder_005)
col_collection_1.objects.link(ob_cylinder_004)
col_collection_1.objects.link(ob_cylinder_003)
col_collection_1.objects.link(ob_cylinder_002)
col_collection_1.objects.link(ob_cylinder)
col_collection_1.objects.link(ob_cylinder_001)

# ---- scene / render settings (as saved in the file)
scene.camera = ob_camera
scene.frame_start = 1; scene.frame_end = 250; scene.frame_set(59)
scene.render.engine = 'BLENDER_EEVEE_NEXT'
scene.render.resolution_x = 1000
scene.render.resolution_y = 800
scene.render.dither_intensity = 0.0
scene.cycles.use_denoising = False
scene.cycles.samples = 10
scene.cycles.sampling_pattern = 'TABULATED_SOBOL'
scene.cycles.light_sampling_threshold = 0.0
scene.cycles.use_adaptive_sampling = False
scene.cycles.use_light_tree = False
scene.cycles.blur_glossy = 0.0
scene.cycles.pixel_filter_type = 'GAUSSIAN'
scene.cycles.sample_clamp_indirect = 0.0
scene.view_settings.view_transform = 'Standard'
bpy.context.view_layer.update()
